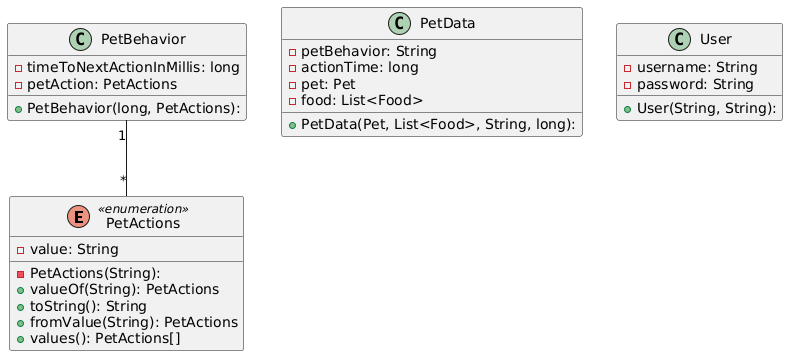

The diagram above was rendered by PlantUML. Its source (embedded in the PNG):
@startuml
top to bottom direction
skinparam linetype ortho

enum PetActions << enumeration >> {
  - PetActions(String): 
  - value: String
  + valueOf(String): PetActions
  + toString(): String
  + fromValue(String): PetActions
  + values(): PetActions[]

}
class PetBehavior {
  + PetBehavior(long, PetActions): 
  - timeToNextActionInMillis: long
  - petAction: PetActions

}
class PetData {
  + PetData(Pet, List<Food>, String, long): 
  - petBehavior: String
  - actionTime: long
  - pet: Pet
  - food: List<Food>
}
class User {
  + User(String, String): 
  - username: String
  - password: String

}

PetBehavior "1" -- "*" PetActions
@enduml